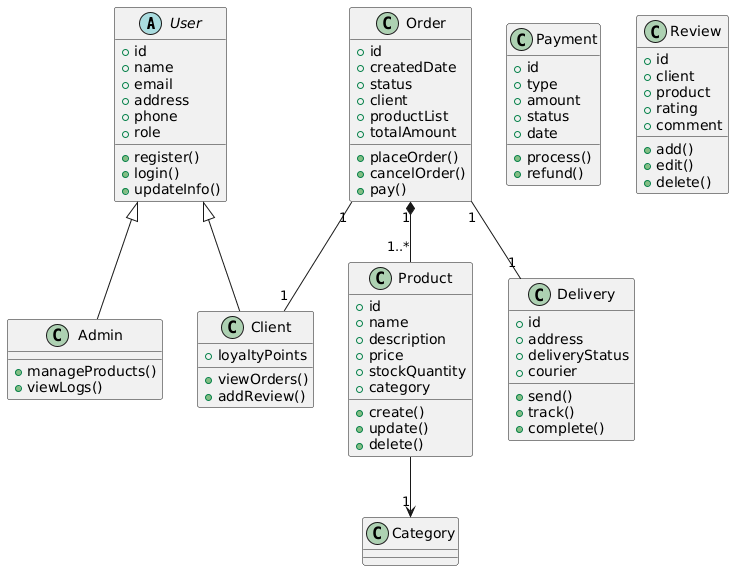

The diagram above was rendered by PlantUML. Its source (embedded in the PNG):
@startuml
abstract class User {
    +id
    +name
    +email
    +address
    +phone
    +role
    +register()
    +login()
    +updateInfo()
}

class Client {
    +loyaltyPoints
    +viewOrders()
    +addReview()
}

class Admin {
    +manageProducts()
    +viewLogs()
}

class Product {
    +id
    +name
    +description
    +price
    +stockQuantity
    +category
    +create()
    +update()
    +delete()
}

class Order {
    +id
    +createdDate
    +status
    +client
    +productList
    +totalAmount
    +placeOrder()
    +cancelOrder()
    +pay()
}

class Payment {
    +id
    +type
    +amount
    +status
    +date
    +process()
    +refund()
}

class Delivery {
    +id
    +address
    +deliveryStatus
    +courier
    +send()
    +track()
    +complete()
}

class Review {
    +id
    +client
    +product
    +rating
    +comment
    +add()
    +edit()
    +delete()
}

User <|-- Client
User <|-- Admin
Order "1" *-- "1..*" Product
Order "1" -- "1" Client
Order "1" -- "1" Delivery
Product --> "1" Category
@enduml